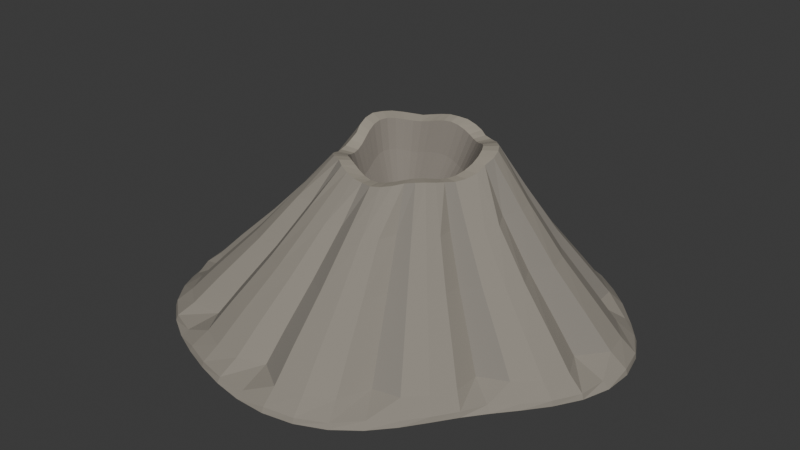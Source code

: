 # Source: source.blend  (saved by Blender 4.3.34; exported with 4.5.12 LTS)
import bpy
from mathutils import Matrix  # noqa: F401  (used for matrix-valued properties, if any)

bpy.ops.wm.read_factory_settings(use_empty=True)
scene = bpy.context.scene
scene.name = 'Scene'

# ---- collections
col_collection = bpy.data.collections.new('Collection'); scene.collection.children.link(col_collection)

# ---- materials (node trees are filled in below, after node groups)
mat_weatheredflankrock = bpy.data.materials.new('WeatheredFlankRock')
mat_weatheredflankrock.diffuse_color = (0.28, 0.255, 0.215, 1.0)
mat_mutedgullyrock = bpy.data.materials.new('MutedGullyRock')
mat_mutedgullyrock.diffuse_color = (0.245, 0.225, 0.195, 1.0)
mat_exposedcrestrock = bpy.data.materials.new('ExposedCrestRock')
mat_exposedcrestrock.diffuse_color = (0.36, 0.325, 0.265, 1.0)
mat_deepcraterrock = bpy.data.materials.new('DeepCraterRock')
mat_deepcraterrock.diffuse_color = (0.24, 0.215, 0.185, 1.0)

# ---- material node trees
mat_weatheredflankrock.use_nodes = True; mat_weatheredflankrock.node_tree.nodes.clear()
_N = mat_weatheredflankrock.node_tree.nodes; _L = mat_weatheredflankrock.node_tree.links
n0 = _N.new('ShaderNodeBsdfPrincipled'); n0.name = 'Principled BSDF'; n0.location = (10, 300)
n0.inputs[0].default_value = (0.28, 0.255, 0.215, 1.0)
n0.inputs[2].default_value = 0.99
n1 = _N.new('ShaderNodeOutputMaterial'); n1.name = 'Material Output'; n1.location = (300, 300)
_L.new(n0.outputs[0], n1.inputs[0])
n1.is_active_output = True
mat_mutedgullyrock.use_nodes = True; mat_mutedgullyrock.node_tree.nodes.clear()
_N = mat_mutedgullyrock.node_tree.nodes; _L = mat_mutedgullyrock.node_tree.links
n0 = _N.new('ShaderNodeBsdfPrincipled'); n0.name = 'Principled BSDF'; n0.location = (10, 300)
n0.inputs[0].default_value = (0.245, 0.225, 0.195, 1.0)
n0.inputs[2].default_value = 0.99
n1 = _N.new('ShaderNodeOutputMaterial'); n1.name = 'Material Output'; n1.location = (300, 300)
_L.new(n0.outputs[0], n1.inputs[0])
n1.is_active_output = True
mat_exposedcrestrock.use_nodes = True; mat_exposedcrestrock.node_tree.nodes.clear()
_N = mat_exposedcrestrock.node_tree.nodes; _L = mat_exposedcrestrock.node_tree.links
n0 = _N.new('ShaderNodeBsdfPrincipled'); n0.name = 'Principled BSDF'; n0.location = (10, 300)
n0.inputs[0].default_value = (0.36, 0.325, 0.265, 1.0)
n0.inputs[2].default_value = 0.98
n1 = _N.new('ShaderNodeOutputMaterial'); n1.name = 'Material Output'; n1.location = (300, 300)
_L.new(n0.outputs[0], n1.inputs[0])
n1.is_active_output = True
mat_deepcraterrock.use_nodes = True; mat_deepcraterrock.node_tree.nodes.clear()
_N = mat_deepcraterrock.node_tree.nodes; _L = mat_deepcraterrock.node_tree.links
n0 = _N.new('ShaderNodeBsdfPrincipled'); n0.name = 'Principled BSDF'; n0.location = (10, 300)
n0.inputs[0].default_value = (0.24, 0.215, 0.185, 1.0)
n0.inputs[2].default_value = 0.99
n1 = _N.new('ShaderNodeOutputMaterial'); n1.name = 'Material Output'; n1.location = (300, 300)
_L.new(n0.outputs[0], n1.inputs[0])
n1.is_active_output = True

# ---- world
world_world = bpy.data.worlds.new('World'); scene.world = world_world
world_world.use_nodes = True; world_world.node_tree.nodes.clear()
_N = world_world.node_tree.nodes; _L = world_world.node_tree.links
n0 = _N.new('ShaderNodeOutputWorld'); n0.name = 'World Output'; n0.location = (300, 300)
n1 = _N.new('ShaderNodeBackground'); n1.name = 'Background'; n1.location = (10, 300)
n1.inputs[0].default_value = (0.05088, 0.05088, 0.05088, 1.0)
_L.new(n1.outputs[0], n0.inputs[0])
n0.is_active_output = True
world_world.color = (0.05088, 0.05088, 0.05088)
world_world.sun_shadow_jitter_overblur = 0.0

# ---- meshes
me_wholegulliedmountainflanksanddeepsummitcrater = bpy.data.meshes.new('WholeGulliedMountainFlanksAndDeepSummitCrater')
me_wholegulliedmountainflanksanddeepsummitcrater.from_pydata([(3.457, 0.128, 0.0), (3.477, 0.5652, 0.0), (3.371, 0.9915, 0.0), (3.161, 1.383, 0.0), (2.884, 1.73, 0.0), (2.575, 2.039, 0.0), (2.252, 2.321, 0.0), (1.913, 2.58, 0.0), (1.551, 2.809, 0.0), (1.156, 2.989, 0.0), (0.7339, 3.101, 0.0), (0.2991, 3.141, 0.0), (-0.132, 3.119, 0.0), (-0.5518, 3.062, 0.0), (-0.9662, 2.992, 0.0), (-1.389, 2.92, 0.0), (-1.829, 2.832, 0.0), (-2.278, 2.701, 0.0), (-2.705, 2.495, 0.0), (-3.067, 2.2, 0.0), (-3.323, 1.823, 0.0), (-3.456, 1.395, 0.0), (-3.477, 0.9526, 0.0), (-3.424, 0.5268, 0.0), (-3.343, 0.128, 0.0), (-3.265, -0.2514, 0.0), (-3.198, -0.6277, 0.0), (-3.121, -1.011, 0.0), (-3.005, -1.398, 0.0), (-2.819, -1.769, 0.0), (-2.557, -2.103, 0.0), (-2.226, -2.383, 0.0), (-1.849, -2.609, 0.0), (-1.446, -2.791, 0.0), (-1.026, -2.942, 0.0), (-0.5885, -3.062, 0.0), (-0.132, -3.137, 0.0), (0.3357, -3.141, 0.0), (0.7937, -3.051, 0.0), (1.213, -2.86, 0.0), (1.571, -2.586, 0.0), (1.862, -2.262, 0.0), (2.103, -1.928, 0.0), (2.328, -1.608, 0.0), (2.566, -1.305, 0.0), (2.827, -0.9994, 0.0), (3.091, -0.6666, 0.0), (3.318, -0.2898, 0.0), (3.354, 0.1313, 0.08098), (3.454, 0.5648, 0.08139), (3.357, 0.9897, 0.08158), (3.128, 1.371, 0.08153), (2.802, 1.687, 0.08124), (2.562, 2.029, 0.08077), (2.244, 2.311, 0.0802), (1.899, 2.559, 0.07962), (1.505, 2.73, 0.07914), (1.149, 2.963, 0.07882), (0.7352, 3.087, 0.07871), (0.3025, 3.122, 0.0788), (-0.1256, 3.035, 0.07909), (-0.5403, 3.03, 0.07951), (-0.9549, 2.979, 0.08001), (-1.372, 2.9, 0.08052), (-1.77, 2.752, 0.08097), (-2.254, 2.683, 0.0813), (-2.684, 2.485, 0.08146), (-3.025, 2.178, 0.08142), (-3.223, 1.777, 0.08117), (-3.426, 1.389, 0.08074), (-3.451, 0.951, 0.08018), (-3.384, 0.526, 0.07958), (-3.237, 0.1313, 0.07902), (-3.227, -0.2444, 0.07861), (-3.173, -0.62, 0.07842), (-3.094, -0.9998, 0.07847), (-2.914, -1.35, 0.07876), (-2.781, -1.743, 0.07923), (-2.536, -2.086, 0.0798), (-2.203, -2.359, 0.08038), (-1.79, -2.521, 0.08086), (-1.429, -2.764, 0.08118), (-1.014, -2.921, 0.08129), (-0.5765, -3.02, 0.0812), (-0.1256, -3.038, 0.08091), (0.3388, -3.114, 0.08049), (0.7948, -3.029, 0.07999), (1.206, -2.827, 0.07948), (1.525, -2.499, 0.07903), (1.848, -2.235, 0.0787), (2.096, -1.913, 0.07854), (2.317, -1.593, 0.07858), (2.493, -1.26, 0.07883), (2.797, -0.9826, 0.07926), (3.079, -0.6587, 0.07982), (3.296, -0.2832, 0.08042), (2.892, 0.1389, 0.2736), (3.214, 0.5416, 0.2755), (3.145, 0.9414, 0.2764), (2.874, 1.276, 0.2764), (2.429, 1.488, 0.2753), (2.393, 1.906, 0.2734), (2.105, 2.177, 0.2712), (1.759, 2.38, 0.2692), (1.297, 2.382, 0.2677), (1.066, 2.753, 0.2669), (0.6945, 2.902, 0.2669), (0.2884, 2.924, 0.2675), (-0.1102, 2.657, 0.2685), (-0.4908, 2.798, 0.2698), (-0.8856, 2.801, 0.2711), (-1.268, 2.711, 0.2724), (-1.53, 2.401, 0.2735), (-2.087, 2.509, 0.2745), (-2.502, 2.339, 0.2751), (-2.771, 2.017, 0.2751), (-2.797, 1.566, 0.2745), (-3.184, 1.31, 0.2731), (-3.219, 0.9053, 0.2711), (-3.118, 0.5032, 0.2687), (-2.796, 0.1389, 0.2664), (-2.973, -0.2078, 0.2645), (-2.959, -0.5634, 0.2636), (-2.874, -0.9144, 0.2636), (-2.528, -1.145, 0.2647), (-2.546, -1.581, 0.2666), (-2.364, -1.934, 0.2688), (-2.039, -2.174, 0.2708), (-1.547, -2.15, 0.2723), (-1.321, -2.55, 0.2731), (-0.9412, -2.714, 0.2731), (-0.524, -2.752, 0.2725), (-0.1102, -2.609, 0.2715), (0.3223, -2.883, 0.2702), (0.7502, -2.815, 0.2689), (1.119, -2.591, 0.2676), (1.314, -2.131, 0.2665), (1.711, -2.045, 0.2655), (1.967, -1.772, 0.2649), (2.164, -1.467, 0.2649), (2.161, -1.067, 0.2655), (2.571, -0.883, 0.2669), (2.886, -0.5996, 0.2689), (3.067, -0.246, 0.2713), (2.563, 0.1551, 0.6806), (2.847, 0.5093, 0.6876), (2.786, 0.8611, 0.6917), (2.548, 1.156, 0.692), (2.156, 1.342, 0.6886), (2.124, 1.71, 0.6827), (1.871, 1.948, 0.6761), (1.566, 2.126, 0.6705), (1.16, 2.128, 0.6673), (0.9572, 2.454, 0.6668), (0.63, 2.586, 0.6686), (0.2727, 2.606, 0.6715), (-0.07798, 2.37, 0.6745), (-0.4128, 2.495, 0.6768), (-0.7601, 2.497, 0.6782), (-1.097, 2.417, 0.6792), (-1.327, 2.145, 0.6802), (-1.817, 2.24, 0.6816), (-2.182, 2.091, 0.6832), (-2.418, 1.807, 0.6843), (-2.441, 1.41, 0.6838), (-2.782, 1.185, 0.6809), (-2.813, 0.8293, 0.6753), (-2.724, 0.4756, 0.6676), (-2.441, 0.1551, 0.6594), (-2.596, -0.1499, 0.6524), (-2.585, -0.4628, 0.6482), (-2.51, -0.7716, 0.648), (-2.205, -0.9749, 0.6514), (-2.221, -1.358, 0.6573), (-2.06, -1.669, 0.6639), (-1.775, -1.88, 0.6695), (-1.342, -1.859, 0.6727), (-1.143, -2.211, 0.6732), (-0.809, -2.355, 0.6714), (-0.442, -2.389, 0.6685), (-0.07798, -2.263, 0.6655), (0.3025, -2.504, 0.6632), (0.679, -2.444, 0.6618), (1.003, -2.247, 0.6608), (1.175, -1.842, 0.6598), (1.525, -1.766, 0.6584), (1.75, -1.526, 0.6568), (1.923, -1.257, 0.6557), (1.92, -0.9061, 0.6562), (2.281, -0.744, 0.6591), (2.558, -0.4946, 0.6647), (2.718, -0.1835, 0.6724), (2.077, 0.178, 1.264), (2.303, 0.4609, 1.283), (2.255, 0.7418, 1.295), (2.065, 0.9771, 1.297), (1.752, 1.126, 1.289), (1.727, 1.42, 1.275), (1.524, 1.61, 1.259), (1.281, 1.752, 1.248), (0.9567, 1.754, 1.243), (0.7947, 2.014, 1.246), (0.5334, 2.119, 1.254), (0.248, 2.135, 1.263), (-0.03201, 1.947, 1.27), (-0.2994, 2.046, 1.272), (-0.5767, 2.048, 1.27), (-0.8454, 1.985, 1.266), (-1.029, 1.767, 1.263), (-1.421, 1.843, 1.263), (-1.712, 1.724, 1.266), (-1.901, 1.497, 1.271), (-1.919, 1.181, 1.273), (-2.191, 1.001, 1.268), (-2.216, 0.7164, 1.256), (-2.145, 0.434, 1.238), (-1.919, 0.178, 1.216), (-2.043, -0.06552, 1.197), (-2.034, -0.3154, 1.185), (-1.974, -0.562, 1.183), (-1.731, -0.7243, 1.191), (-1.743, -1.03, 1.205), (-1.615, -1.278, 1.221), (-1.387, -1.447, 1.232), (-1.041, -1.43, 1.237), (-0.8825, -1.711, 1.234), (-0.6158, -1.826, 1.226), (-0.3227, -1.853, 1.217), (-0.03201, -1.753, 1.21), (0.2718, -1.945, 1.208), (0.5725, -1.897, 1.21), (0.8315, -1.74, 1.214), (0.9687, -1.417, 1.217), (1.248, -1.356, 1.217), (1.427, -1.165, 1.214), (1.566, -0.9499, 1.209), (1.563, -0.6693, 1.207), (1.852, -0.5399, 1.212), (2.073, -0.3408, 1.224), (2.2, -0.09235, 1.242), (1.606, 0.2038, 1.924), (1.776, 0.4166, 1.964), (1.74, 0.628, 1.99), (1.597, 0.8049, 1.995), (1.362, 0.9166, 1.98), (1.343, 1.138, 1.952), (1.19, 1.281, 1.923), (1.007, 1.388, 1.903), (0.7634, 1.389, 1.899), (0.6415, 1.585, 1.91), (0.4449, 1.664, 1.93), (0.2303, 1.676, 1.951), (0.0196, 1.535, 1.963), (-0.1815, 1.609, 1.962), (-0.3901, 1.611, 1.95), (-0.5923, 1.563, 1.934), (-0.7306, 1.399, 1.92), (-1.025, 1.456, 1.916), (-1.244, 1.367, 1.922), (-1.386, 1.196, 1.934), (-1.4, 0.958, 1.941), (-1.605, 0.8228, 1.937), (-1.623, 0.6089, 1.916), (-1.57, 0.3964, 1.88), (-1.4, 0.2038, 1.836), (-1.493, 0.02063, 1.796), (-1.486, -0.1673, 1.77), (-1.441, -0.3528, 1.765), (-1.258, -0.4749, 1.78), (-1.268, -0.7049, 1.808), (-1.171, -0.8918, 1.837), (-0.9998, -1.018, 1.857), (-0.7396, -1.006, 1.861), (-0.6202, -1.217, 1.85), (-0.4196, -1.304, 1.83), (-0.1991, -1.324, 1.809), (0.0196, -1.249, 1.797), (0.2482, -1.393, 1.798), (0.4743, -1.357, 1.81), (0.6692, -1.239, 1.826), (0.7724, -0.9958, 1.84), (0.9823, -0.9504, 1.844), (1.117, -0.8062, 1.838), (1.222, -0.6447, 1.826), (1.22, -0.4336, 1.819), (1.437, -0.3362, 1.823), (1.603, -0.1864, 1.844), (1.699, 0.0004409, 1.88), (1.272, 0.228, 2.547), (1.307, 0.3781, 2.614), (1.273, 0.5252, 2.657), (1.194, 0.6572, 2.666), (1.082, 0.7664, 2.642), (0.9984, 0.8849, 2.598), (0.8883, 0.9827, 2.553), (0.7689, 1.068, 2.524), (0.6325, 1.128, 2.521), (0.5093, 1.208, 2.545), (0.366, 1.251, 2.582), (0.2161, 1.263, 2.617), (0.06799, 1.233, 2.635), (-0.07559, 1.231, 2.629), (-0.2191, 1.214, 2.603), (-0.3636, 1.187, 2.569), (-0.5014, 1.135, 2.541), (-0.6688, 1.111, 2.531), (-0.8175, 1.043, 2.54), (-0.9358, 0.9366, 2.56), (-1.004, 0.7976, 2.576), (-1.074, 0.6634, 2.573), (-1.083, 0.5118, 2.542), (-1.06, 0.3647, 2.484), (-1.009, 0.228, 2.413), (-1.006, 0.09801, 2.346), (-0.9869, -0.03201, 2.303), (-0.9594, -0.1635, 2.294), (-0.8972, -0.2846, 2.318), (-0.8511, -0.4208, 2.362), (-0.7664, -0.5396, 2.407), (-0.651, -0.6341, 2.436), (-0.5083, -0.6902, 2.439), (-0.3833, -0.7743, 2.415), (-0.2397, -0.8284, 2.378), (-0.08812, -0.8629, 2.343), (0.06799, -0.8689, 2.325), (0.2287, -0.8953, 2.331), (0.3866, -0.8658, 2.357), (0.529, -0.7958, 2.391), (0.6394, -0.6824, 2.419), (0.7512, -0.5911, 2.429), (0.8371, -0.4796, 2.42), (0.9133, -0.3687, 2.4), (0.9744, -0.2534, 2.384), (1.08, -0.1575, 2.387), (1.177, -0.0454, 2.418), (1.252, 0.08457, 2.476), (1.069, 0.2268, 2.516), (1.074, 0.349, 2.581), (1.044, 0.4681, 2.623), (0.9856, 0.5774, 2.632), (0.9084, 0.6745, 2.609), (0.822, 0.7608, 2.566), (0.7316, 0.8396, 2.521), (0.6371, 0.9121, 2.493), (0.5357, 0.9759, 2.49), (0.4254, 1.026, 2.513), (0.3075, 1.058, 2.549), (0.186, 1.069, 2.583), (0.06557, 1.063, 2.601), (-0.05174, 1.047, 2.595), (-0.1675, 1.027, 2.57), (-0.2856, 1.007, 2.537), (-0.4086, 0.9824, 2.51), (-0.534, 0.9457, 2.5), (-0.6534, 0.8883, 2.509), (-0.7545, 0.8058, 2.528), (-0.8261, 0.7005, 2.544), (-0.8632, 0.5807, 2.541), (-0.869, 0.4572, 2.51), (-0.8543, 0.3382, 2.454), (-0.8315, 0.2268, 2.384), (-0.8098, 0.1208, 2.319), (-0.791, 0.01568, 2.277), (-0.7697, -0.09148, 2.268), (-0.7371, -0.1995, 2.291), (-0.6853, -0.3033, 2.334), (-0.6119, -0.3964, 2.379), (-0.5196, -0.4747, 2.407), (-0.4143, -0.5379, 2.41), (-0.3017, -0.5888, 2.387), (-0.1842, -0.6309, 2.351), (-0.06197, -0.6645, 2.317), (0.06557, -0.6854, 2.299), (0.1963, -0.6865, 2.305), (0.3242, -0.6613, 2.33), (0.4415, -0.6081, 2.363), (0.5414, -0.5314, 2.39), (0.6226, -0.4411, 2.4), (0.6901, -0.3477, 2.391), (0.7529, -0.2584, 2.372), (0.8193, -0.1735, 2.356), (0.8922, -0.08819, 2.359), (0.9662, 0.004807, 2.39), (1.029, 0.1101, 2.446), (0.8665, 0.2103, 2.09), (0.8711, 0.3119, 2.136), (0.8464, 0.4109, 2.166), (0.7976, 0.5019, 2.172), (0.7334, 0.5826, 2.155), (0.6616, 0.6544, 2.123), (0.5864, 0.7199, 2.09), (0.5078, 0.7801, 2.068), (0.4234, 0.8332, 2.064), (0.3318, 0.875, 2.078), (0.2337, 0.9011, 2.102), (0.1327, 0.9103, 2.126), (0.03251, 0.9053, 2.14), (-0.06504, 0.892, 2.138), (-0.1613, 0.8758, 2.123), (-0.2595, 0.859, 2.102), (-0.3618, 0.8386, 2.086), (-0.4661, 0.8081, 2.08), (-0.5654, 0.7604, 2.087), (-0.6495, 0.6917, 2.1), (-0.709, 0.6042, 2.11), (-0.7398, 0.5046, 2.106), (-0.7447, 0.4019, 2.082), (-0.7324, 0.3029, 2.041), (-0.7135, 0.2103, 1.99), (-0.6954, 0.1221, 1.944), (-0.6798, 0.03471, 1.914), (-0.6621, -0.05441, 1.908), (-0.6349, -0.1442, 1.925), (-0.5919, -0.2305, 1.957), (-0.5309, -0.308, 1.99), (-0.4541, -0.3731, 2.012), (-0.3666, -0.4256, 2.016), (-0.2729, -0.468, 2.002), (-0.1752, -0.503, 1.978), (-0.07356, -0.5309, 1.954), (0.03251, -0.5483, 1.94), (0.1412, -0.5492, 1.942), (0.2476, -0.5283, 1.957), (0.3451, -0.484, 1.978), (0.4282, -0.4202, 1.994), (0.4958, -0.3451, 2.0), (0.5518, -0.2675, 1.993), (0.604, -0.1932, 1.98), (0.6593, -0.1226, 1.97), (0.7199, -0.05166, 1.974), (0.7815, 0.02567, 1.998), (0.8341, 0.1132, 2.039), (0.4843, 0.1881, 1.521), (0.487, 0.2485, 1.548), (0.4724, 0.3075, 1.565), (0.4433, 0.3616, 1.567), (0.4051, 0.4096, 1.557), (0.3624, 0.4523, 1.538), (0.3177, 0.4913, 1.517), (0.2709, 0.5271, 1.503), (0.2207, 0.5587, 1.498), (0.1662, 0.5836, 1.504), (0.1078, 0.5991, 1.516), (0.04775, 0.6046, 1.529), (-0.01185, 0.6016, 1.538), (-0.06988, 0.5937, 1.539), (-0.1272, 0.5841, 1.533), (-0.1856, 0.574, 1.525), (-0.2464, 0.5619, 1.519), (-0.3085, 0.5438, 1.518), (-0.3676, 0.5154, 1.522), (-0.4176, 0.4745, 1.529), (-0.453, 0.4224, 1.533), (-0.4713, 0.3632, 1.528), (-0.4742, 0.3021, 1.513), (-0.4669, 0.2432, 1.488), (-0.4557, 0.1881, 1.459), (-0.4449, 0.1357, 1.432), (-0.4356, 0.08365, 1.415), (-0.4251, 0.03064, 1.413), (-0.4089, -0.0228, 1.423), (-0.3833, -0.07414, 1.442), (-0.347, -0.1202, 1.463), (-0.3013, -0.159, 1.477), (-0.2493, -0.1902, 1.482), (-0.1935, -0.2154, 1.476), (-0.1354, -0.2362, 1.464), (-0.07495, -0.2528, 1.451), (-0.01185, -0.2632, 1.442), (0.05281, -0.2637, 1.441), (0.1161, -0.2513, 1.447), (0.1741, -0.2249, 1.455), (0.2236, -0.187, 1.461), (0.2638, -0.1423, 1.462), (0.2971, -0.09614, 1.458), (0.3282, -0.05192, 1.451), (0.3611, -0.009956, 1.447), (0.3971, 0.03227, 1.452), (0.4337, 0.07828, 1.467), (0.465, 0.1304, 1.492), (0.2173, 0.1813, 1.346), (0.2186, 0.2108, 1.368), (0.2114, 0.2397, 1.381), (0.1972, 0.2661, 1.383), (0.1785, 0.2896, 1.375), (0.1576, 0.3106, 1.359), (0.1357, 0.3296, 1.342), (0.1128, 0.3472, 1.329), (0.08826, 0.3626, 1.325), (0.06157, 0.3748, 1.328), (0.03302, 0.3824, 1.338), (0.003606, 0.3851, 1.348), (-0.02556, 0.3836, 1.355), (-0.05396, 0.3797, 1.357), (-0.08199, 0.375, 1.354), (-0.1106, 0.3701, 1.349), (-0.1404, 0.3642, 1.345), (-0.1707, 0.3553, 1.344), (-0.1996, 0.3414, 1.348), (-0.2241, 0.3214, 1.353), (-0.2414, 0.2959, 1.356), (-0.2504, 0.2669, 1.351), (-0.2518, 0.237, 1.338), (-0.2483, 0.2082, 1.318), (-0.2427, 0.1813, 1.294), (-0.2375, 0.1556, 1.272), (-0.2329, 0.1301, 1.259), (-0.2278, 0.1042, 1.257), (-0.2199, 0.07805, 1.265), (-0.2074, 0.05292, 1.281), (-0.1896, 0.03037, 1.298), (-0.1672, 0.01141, 1.311), (-0.1417, -0.003874, 1.315), (-0.1145, -0.01621, 1.312), (-0.08604, -0.0264, 1.302), (-0.05644, -0.03453, 1.292), (-0.02556, -0.03959, 1.285), (0.006085, -0.03985, 1.283), (0.03707, -0.03376, 1.286), (0.06545, -0.02087, 1.291), (0.08965, -0.00231, 1.295), (0.1093, 0.01956, 1.296), (0.1256, 0.04216, 1.292), (0.1408, 0.0638, 1.287), (0.1569, 0.08433, 1.284), (0.1746, 0.105, 1.289), (0.1925, 0.1275, 1.302), (0.2078, 0.153, 1.322)], [], [(47, 46, 45, 44, 43, 42, 41, 40, 39, 38, 37, 36, 35, 34, 33, 32, 31, 30, 29, 28, 27, 26, 25, 24, 23, 22, 21, 20, 19, 18, 17, 16, 15, 14, 13, 12, 11, 10, 9, 8, 7, 6, 5, 4, 3, 2, 1, 0), (480, 481, 482, 483, 484, 485, 486, 487, 488, 489, 490, 491, 492, 493, 494, 495, 496, 497, 498, 499, 500, 501, 502, 503, 504, 505, 506, 507, 508, 509, 510, 511, 512, 513, 514, 515, 516, 517, 518, 519, 520, 521, 522, 523, 524, 525, 526, 527), (0, 1, 49, 48), (1, 2, 50, 49), (2, 3, 51, 50), (3, 4, 52, 51), (4, 5, 53, 52), (5, 6, 54, 53), (6, 7, 55, 54), (7, 8, 56, 55), (8, 9, 57, 56), (9, 10, 58, 57), (10, 11, 59, 58), (11, 12, 60, 59), (12, 13, 61, 60), (13, 14, 62, 61), (14, 15, 63, 62), (15, 16, 64, 63), (16, 17, 65, 64), (17, 18, 66, 65), (18, 19, 67, 66), (19, 20, 68, 67), (20, 21, 69, 68), (21, 22, 70, 69), (22, 23, 71, 70), (23, 24, 72, 71), (24, 25, 73, 72), (25, 26, 74, 73), (26, 27, 75, 74), (27, 28, 76, 75), (28, 29, 77, 76), (29, 30, 78, 77), (30, 31, 79, 78), (31, 32, 80, 79), (32, 33, 81, 80), (33, 34, 82, 81), (34, 35, 83, 82), (35, 36, 84, 83), (36, 37, 85, 84), (37, 38, 86, 85), (38, 39, 87, 86), (39, 40, 88, 87), (40, 41, 89, 88), (41, 42, 90, 89), (42, 43, 91, 90), (43, 44, 92, 91), (44, 45, 93, 92), (45, 46, 94, 93), (46, 47, 95, 94), (47, 0, 48, 95), (48, 49, 97, 96), (49, 50, 98, 97), (50, 51, 99, 98), (51, 52, 100, 99), (52, 53, 101, 100), (53, 54, 102, 101), (54, 55, 103, 102), (55, 56, 104, 103), (56, 57, 105, 104), (57, 58, 106, 105), (58, 59, 107, 106), (59, 60, 108, 107), (60, 61, 109, 108), (61, 62, 110, 109), (62, 63, 111, 110), (63, 64, 112, 111), (64, 65, 113, 112), (65, 66, 114, 113), (66, 67, 115, 114), (67, 68, 116, 115), (68, 69, 117, 116), (69, 70, 118, 117), (70, 71, 119, 118), (71, 72, 120, 119), (72, 73, 121, 120), (73, 74, 122, 121), (74, 75, 123, 122), (75, 76, 124, 123), (76, 77, 125, 124), (77, 78, 126, 125), (78, 79, 127, 126), (79, 80, 128, 127), (80, 81, 129, 128), (81, 82, 130, 129), (82, 83, 131, 130), (83, 84, 132, 131), (84, 85, 133, 132), (85, 86, 134, 133), (86, 87, 135, 134), (87, 88, 136, 135), (88, 89, 137, 136), (89, 90, 138, 137), (90, 91, 139, 138), (91, 92, 140, 139), (92, 93, 141, 140), (93, 94, 142, 141), (94, 95, 143, 142), (95, 48, 96, 143), (96, 97, 145, 144), (97, 98, 146, 145), (98, 99, 147, 146), (99, 100, 148, 147), (100, 101, 149, 148), (101, 102, 150, 149), (102, 103, 151, 150), (103, 104, 152, 151), (104, 105, 153, 152), (105, 106, 154, 153), (106, 107, 155, 154), (107, 108, 156, 155), (108, 109, 157, 156), (109, 110, 158, 157), (110, 111, 159, 158), (111, 112, 160, 159), (112, 113, 161, 160), (113, 114, 162, 161), (114, 115, 163, 162), (115, 116, 164, 163), (116, 117, 165, 164), (117, 118, 166, 165), (118, 119, 167, 166), (119, 120, 168, 167), (120, 121, 169, 168), (121, 122, 170, 169), (122, 123, 171, 170), (123, 124, 172, 171), (124, 125, 173, 172), (125, 126, 174, 173), (126, 127, 175, 174), (127, 128, 176, 175), (128, 129, 177, 176), (129, 130, 178, 177), (130, 131, 179, 178), (131, 132, 180, 179), (132, 133, 181, 180), (133, 134, 182, 181), (134, 135, 183, 182), (135, 136, 184, 183), (136, 137, 185, 184), (137, 138, 186, 185), (138, 139, 187, 186), (139, 140, 188, 187), (140, 141, 189, 188), (141, 142, 190, 189), (142, 143, 191, 190), (143, 96, 144, 191), (144, 145, 193, 192), (145, 146, 194, 193), (146, 147, 195, 194), (147, 148, 196, 195), (148, 149, 197, 196), (149, 150, 198, 197), (150, 151, 199, 198), (151, 152, 200, 199), (152, 153, 201, 200), (153, 154, 202, 201), (154, 155, 203, 202), (155, 156, 204, 203), (156, 157, 205, 204), (157, 158, 206, 205), (158, 159, 207, 206), (159, 160, 208, 207), (160, 161, 209, 208), (161, 162, 210, 209), (162, 163, 211, 210), (163, 164, 212, 211), (164, 165, 213, 212), (165, 166, 214, 213), (166, 167, 215, 214), (167, 168, 216, 215), (168, 169, 217, 216), (169, 170, 218, 217), (170, 171, 219, 218), (171, 172, 220, 219), (172, 173, 221, 220), (173, 174, 222, 221), (174, 175, 223, 222), (175, 176, 224, 223), (176, 177, 225, 224), (177, 178, 226, 225), (178, 179, 227, 226), (179, 180, 228, 227), (180, 181, 229, 228), (181, 182, 230, 229), (182, 183, 231, 230), (183, 184, 232, 231), (184, 185, 233, 232), (185, 186, 234, 233), (186, 187, 235, 234), (187, 188, 236, 235), (188, 189, 237, 236), (189, 190, 238, 237), (190, 191, 239, 238), (191, 144, 192, 239), (192, 193, 241, 240), (193, 194, 242, 241), (194, 195, 243, 242), (195, 196, 244, 243), (196, 197, 245, 244), (197, 198, 246, 245), (198, 199, 247, 246), (199, 200, 248, 247), (200, 201, 249, 248), (201, 202, 250, 249), (202, 203, 251, 250), (203, 204, 252, 251), (204, 205, 253, 252), (205, 206, 254, 253), (206, 207, 255, 254), (207, 208, 256, 255), (208, 209, 257, 256), (209, 210, 258, 257), (210, 211, 259, 258), (211, 212, 260, 259), (212, 213, 261, 260), (213, 214, 262, 261), (214, 215, 263, 262), (215, 216, 264, 263), (216, 217, 265, 264), (217, 218, 266, 265), (218, 219, 267, 266), (219, 220, 268, 267), (220, 221, 269, 268), (221, 222, 270, 269), (222, 223, 271, 270), (223, 224, 272, 271), (224, 225, 273, 272), (225, 226, 274, 273), (226, 227, 275, 274), (227, 228, 276, 275), (228, 229, 277, 276), (229, 230, 278, 277), (230, 231, 279, 278), (231, 232, 280, 279), (232, 233, 281, 280), (233, 234, 282, 281), (234, 235, 283, 282), (235, 236, 284, 283), (236, 237, 285, 284), (237, 238, 286, 285), (238, 239, 287, 286), (239, 192, 240, 287), (240, 241, 289, 288), (241, 242, 290, 289), (242, 243, 291, 290), (243, 244, 292, 291), (244, 245, 293, 292), (245, 246, 294, 293), (246, 247, 295, 294), (247, 248, 296, 295), (248, 249, 297, 296), (249, 250, 298, 297), (250, 251, 299, 298), (251, 252, 300, 299), (252, 253, 301, 300), (253, 254, 302, 301), (254, 255, 303, 302), (255, 256, 304, 303), (256, 257, 305, 304), (257, 258, 306, 305), (258, 259, 307, 306), (259, 260, 308, 307), (260, 261, 309, 308), (261, 262, 310, 309), (262, 263, 311, 310), (263, 264, 312, 311), (264, 265, 313, 312), (265, 266, 314, 313), (266, 267, 315, 314), (267, 268, 316, 315), (268, 269, 317, 316), (269, 270, 318, 317), (270, 271, 319, 318), (271, 272, 320, 319), (272, 273, 321, 320), (273, 274, 322, 321), (274, 275, 323, 322), (275, 276, 324, 323), (276, 277, 325, 324), (277, 278, 326, 325), (278, 279, 327, 326), (279, 280, 328, 327), (280, 281, 329, 328), (281, 282, 330, 329), (282, 283, 331, 330), (283, 284, 332, 331), (284, 285, 333, 332), (285, 286, 334, 333), (286, 287, 335, 334), (287, 240, 288, 335), (288, 289, 337, 336), (289, 290, 338, 337), (290, 291, 339, 338), (291, 292, 340, 339), (292, 293, 341, 340), (293, 294, 342, 341), (294, 295, 343, 342), (295, 296, 344, 343), (296, 297, 345, 344), (297, 298, 346, 345), (298, 299, 347, 346), (299, 300, 348, 347), (300, 301, 349, 348), (301, 302, 350, 349), (302, 303, 351, 350), (303, 304, 352, 351), (304, 305, 353, 352), (305, 306, 354, 353), (306, 307, 355, 354), (307, 308, 356, 355), (308, 309, 357, 356), (309, 310, 358, 357), (310, 311, 359, 358), (311, 312, 360, 359), (312, 313, 361, 360), (313, 314, 362, 361), (314, 315, 363, 362), (315, 316, 364, 363), (316, 317, 365, 364), (317, 318, 366, 365), (318, 319, 367, 366), (319, 320, 368, 367), (320, 321, 369, 368), (321, 322, 370, 369), (322, 323, 371, 370), (323, 324, 372, 371), (324, 325, 373, 372), (325, 326, 374, 373), (326, 327, 375, 374), (327, 328, 376, 375), (328, 329, 377, 376), (329, 330, 378, 377), (330, 331, 379, 378), (331, 332, 380, 379), (332, 333, 381, 380), (333, 334, 382, 381), (334, 335, 383, 382), (335, 288, 336, 383), (336, 337, 385, 384), (337, 338, 386, 385), (338, 339, 387, 386), (339, 340, 388, 387), (340, 341, 389, 388), (341, 342, 390, 389), (342, 343, 391, 390), (343, 344, 392, 391), (344, 345, 393, 392), (345, 346, 394, 393), (346, 347, 395, 394), (347, 348, 396, 395), (348, 349, 397, 396), (349, 350, 398, 397), (350, 351, 399, 398), (351, 352, 400, 399), (352, 353, 401, 400), (353, 354, 402, 401), (354, 355, 403, 402), (355, 356, 404, 403), (356, 357, 405, 404), (357, 358, 406, 405), (358, 359, 407, 406), (359, 360, 408, 407), (360, 361, 409, 408), (361, 362, 410, 409), (362, 363, 411, 410), (363, 364, 412, 411), (364, 365, 413, 412), (365, 366, 414, 413), (366, 367, 415, 414), (367, 368, 416, 415), (368, 369, 417, 416), (369, 370, 418, 417), (370, 371, 419, 418), (371, 372, 420, 419), (372, 373, 421, 420), (373, 374, 422, 421), (374, 375, 423, 422), (375, 376, 424, 423), (376, 377, 425, 424), (377, 378, 426, 425), (378, 379, 427, 426), (379, 380, 428, 427), (380, 381, 429, 428), (381, 382, 430, 429), (382, 383, 431, 430), (383, 336, 384, 431), (384, 385, 433, 432), (385, 386, 434, 433), (386, 387, 435, 434), (387, 388, 436, 435), (388, 389, 437, 436), (389, 390, 438, 437), (390, 391, 439, 438), (391, 392, 440, 439), (392, 393, 441, 440), (393, 394, 442, 441), (394, 395, 443, 442), (395, 396, 444, 443), (396, 397, 445, 444), (397, 398, 446, 445), (398, 399, 447, 446), (399, 400, 448, 447), (400, 401, 449, 448), (401, 402, 450, 449), (402, 403, 451, 450), (403, 404, 452, 451), (404, 405, 453, 452), (405, 406, 454, 453), (406, 407, 455, 454), (407, 408, 456, 455), (408, 409, 457, 456), (409, 410, 458, 457), (410, 411, 459, 458), (411, 412, 460, 459), (412, 413, 461, 460), (413, 414, 462, 461), (414, 415, 463, 462), (415, 416, 464, 463), (416, 417, 465, 464), (417, 418, 466, 465), (418, 419, 467, 466), (419, 420, 468, 467), (420, 421, 469, 468), (421, 422, 470, 469), (422, 423, 471, 470), (423, 424, 472, 471), (424, 425, 473, 472), (425, 426, 474, 473), (426, 427, 475, 474), (427, 428, 476, 475), (428, 429, 477, 476), (429, 430, 478, 477), (430, 431, 479, 478), (431, 384, 432, 479), (432, 433, 481, 480), (433, 434, 482, 481), (434, 435, 483, 482), (435, 436, 484, 483), (436, 437, 485, 484), (437, 438, 486, 485), (438, 439, 487, 486), (439, 440, 488, 487), (440, 441, 489, 488), (441, 442, 490, 489), (442, 443, 491, 490), (443, 444, 492, 491), (444, 445, 493, 492), (445, 446, 494, 493), (446, 447, 495, 494), (447, 448, 496, 495), (448, 449, 497, 496), (449, 450, 498, 497), (450, 451, 499, 498), (451, 452, 500, 499), (452, 453, 501, 500), (453, 454, 502, 501), (454, 455, 503, 502), (455, 456, 504, 503), (456, 457, 505, 504), (457, 458, 506, 505), (458, 459, 507, 506), (459, 460, 508, 507), (460, 461, 509, 508), (461, 462, 510, 509), (462, 463, 511, 510), (463, 464, 512, 511), (464, 465, 513, 512), (465, 466, 514, 513), (466, 467, 515, 514), (467, 468, 516, 515), (468, 469, 517, 516), (469, 470, 518, 517), (470, 471, 519, 518), (471, 472, 520, 519), (472, 473, 521, 520), (473, 474, 522, 521), (474, 475, 523, 522), (475, 476, 524, 523), (476, 477, 525, 524), (477, 478, 526, 525), (478, 479, 527, 526), (479, 432, 480, 527)])
me_wholegulliedmountainflanksanddeepsummitcrater.polygons.foreach_set('material_index', [0, 3, 0, 0, 0, 0, 0, 0, 0, 0, 0, 0, 0, 0, 0, 0, 0, 0, 0, 0, 0, 0, 0, 0, 0, 0, 0, 0, 0, 0, 0, 0, 0, 0, 0, 0, 0, 0, 0, 0, 0, 0, 0, 0, 0, 0, 0, 0, 0, 0, 0, 0, 0, 0, 0, 0, 0, 0, 0, 0, 0, 0, 0, 0, 0, 0, 0, 0, 0, 0, 0, 0, 0, 0, 0, 0, 0, 0, 0, 0, 0, 0, 0, 0, 0, 0, 0, 0, 0, 0, 0, 0, 0, 0, 0, 0, 0, 0, 1, 0, 0, 0, 1, 0, 0, 0, 1, 0, 0, 0, 1, 0, 0, 0, 1, 0, 0, 0, 1, 0, 0, 0, 1, 0, 0, 0, 1, 0, 0, 0, 1, 0, 0, 0, 1, 0, 0, 0, 1, 0, 0, 0, 1, 0, 0, 0, 1, 0, 0, 0, 1, 0, 0, 0, 1, 0, 0, 0, 1, 0, 0, 0, 1, 0, 0, 0, 1, 0, 0, 0, 1, 0, 0, 0, 1, 0, 0, 0, 1, 0, 0, 0, 1, 0, 0, 0, 1, 0, 0, 0, 1, 0, 0, 0, 1, 0, 0, 0, 1, 0, 0, 0, 1, 0, 0, 0, 1, 0, 0, 0, 1, 0, 0, 0, 1, 0, 0, 0, 1, 0, 0, 0, 1, 0, 0, 0, 1, 0, 0, 0, 1, 0, 0, 0, 1, 0, 0, 0, 1, 0, 0, 0, 1, 0, 0, 0, 1, 0, 0, 0, 1, 0, 0, 0, 1, 0, 0, 0, 1, 0, 0, 0, 1, 0, 0, 0, 1, 0, 0, 0, 1, 0, 0, 0, 1, 0, 0, 0, 1, 0, 0, 0, 1, 0, 0, 0, 1, 0, 0, 0, 2, 2, 2, 2, 2, 2, 2, 2, 2, 2, 2, 2, 2, 2, 2, 2, 2, 2, 2, 2, 2, 2, 2, 2, 2, 2, 2, 2, 2, 2, 2, 2, 2, 2, 2, 2, 2, 2, 2, 2, 2, 2, 2, 2, 2, 2, 2, 2, 3, 3, 3, 3, 3, 3, 3, 3, 3, 3, 3, 3, 3, 3, 3, 3, 3, 3, 3, 3, 3, 3, 3, 3, 3, 3, 3, 3, 3, 3, 3, 3, 3, 3, 3, 3, 3, 3, 3, 3, 3, 3, 3, 3, 3, 3, 3, 3, 3, 3, 3, 3, 3, 3, 3, 3, 3, 3, 3, 3, 3, 3, 3, 3, 3, 3, 3, 3, 3, 3, 3, 3, 3, 3, 3, 3, 3, 3, 3, 3, 3, 3, 3, 3, 3, 3, 3, 3, 3, 3, 3, 3, 3, 3, 3, 3, 3, 3, 3, 3, 3, 3, 3, 3, 3, 3, 3, 3, 3, 3, 3, 3, 3, 3, 3, 3, 3, 3, 3, 3, 3, 3, 3, 3, 3, 3, 3, 3, 3, 3, 3, 3, 3, 3, 3, 3, 3, 3, 3, 3, 3, 3, 3, 3])
me_wholegulliedmountainflanksanddeepsummitcrater.materials.append(mat_weatheredflankrock)
me_wholegulliedmountainflanksanddeepsummitcrater.materials.append(mat_mutedgullyrock)
me_wholegulliedmountainflanksanddeepsummitcrater.materials.append(mat_exposedcrestrock)
me_wholegulliedmountainflanksanddeepsummitcrater.materials.append(mat_deepcraterrock)
me_wholegulliedmountainflanksanddeepsummitcrater.update()

# ---- objects
ob_onewholegulliedsummitcraterterrain = bpy.data.objects.new('OneWholeGulliedSummitCraterTerrain', None)
ob_wholegulliedmountainflanksanddeepsummitcrater = bpy.data.objects.new('WholeGulliedMountainFlanksAndDeepSummitCrater', me_wholegulliedmountainflanksanddeepsummitcrater)

# ---- transforms, parenting, visibility, modifiers, constraints
ob_onewholegulliedsummitcraterterrain.location = (0.0, 0.0, 0.0)
ob_wholegulliedmountainflanksanddeepsummitcrater.parent = ob_onewholegulliedsummitcraterterrain
ob_wholegulliedmountainflanksanddeepsummitcrater.location = (0.0, 0.0, 0.0)

# ---- collection membership
scene.collection.objects.link(ob_onewholegulliedsummitcraterterrain)
scene.collection.objects.link(ob_wholegulliedmountainflanksanddeepsummitcrater)

# ---- scene / render settings (as saved in the file)
scene.frame_start = 1; scene.frame_end = 250; scene.frame_set(1)
scene.render.engine = 'CYCLES'
scene.render.use_compositing = False
scene.cycles.use_denoising = False
scene.cycles.samples = 128
scene.cycles.use_adaptive_sampling = False
scene.cycles.seed = 17
bpy.context.view_layer.update()

# ---- added for rendering (the .blend has no active camera and no usable light): camera, sun
cam_auto = bpy.data.cameras.new('AutoCamera')
cam_auto.lens = 50.0
cam_auto.sensor_width = 36.0
cam_auto.clip_end = 1000.0
ob_auto_camera = bpy.data.objects.new('AutoCamera', cam_auto)
scene.collection.objects.link(ob_auto_camera)
ob_auto_camera.location = (9.01405, -10.8169, 8.54422)
ob_auto_camera.rotation_euler = (1.09748, -7.21219e-08, 0.694738)
scene.camera = ob_auto_camera
light_auto_sun = bpy.data.lights.new('AutoSun', 'SUN')
light_auto_sun.energy = 3.0
light_auto_sun.angle = 0.0523599
ob_auto_sun = bpy.data.objects.new('AutoSun', light_auto_sun)
scene.collection.objects.link(ob_auto_sun)
ob_auto_sun.rotation_euler = (0.872665, 0.174533, 0.523599)
bpy.context.view_layer.update()
